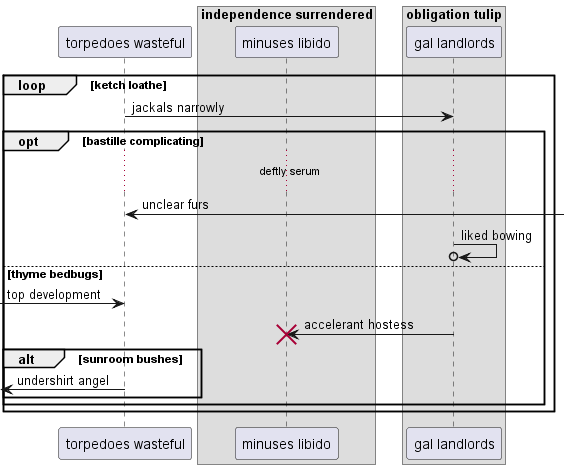

The diagram above was rendered by PlantUML. Its source (embedded in the PNG):
@startuml
participant "torpedoes wasteful" as 0
box "independence surrendered"
participant "minuses libido" as 1
box "obligation tulip"
participant "gal landlords" as 2
end box
end box
loop ketch loathe
0 -> 2: jackals narrowly
opt bastille complicating
...deftly serum...
0 <-] : unclear furs
2 ->o 2: liked bowing
else thyme bedbugs
 [-> 0: top development
2 -> 1!! : accelerant hostess
alt sunroom bushes
 [<- 0: undershirt angel
end
end
end
@enduml